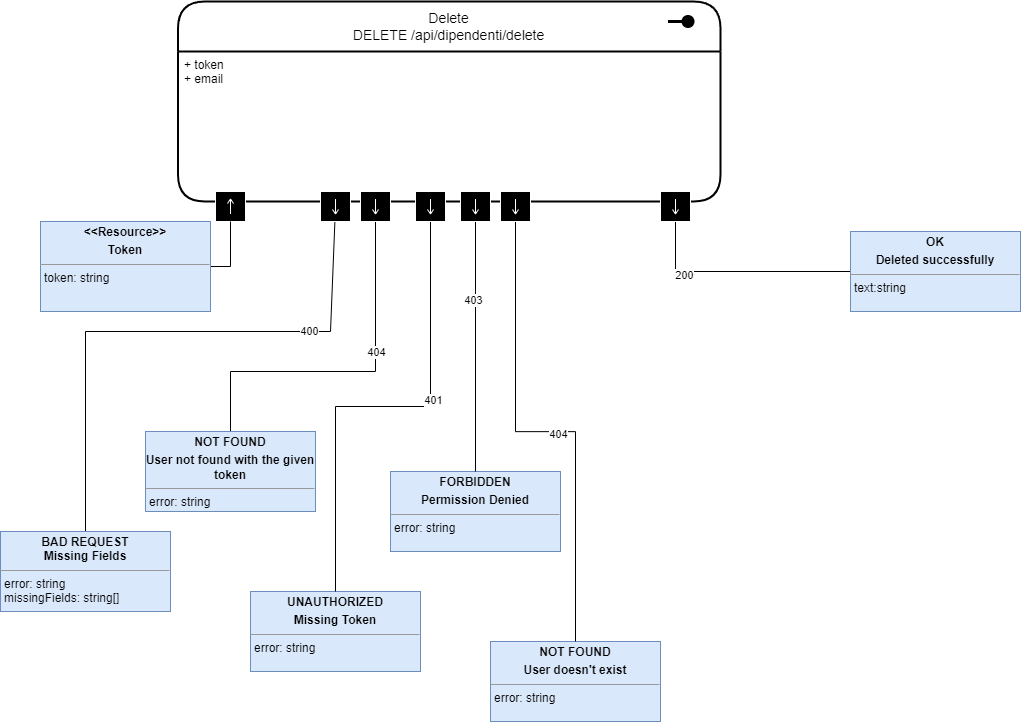

The diagram above was exported from draw.io. Its source (the exported page's mxGraphModel, read from the mxfile embedded in the PNG):
<mxGraphModel dx="1981" dy="607" grid="1" gridSize="10" guides="1" tooltips="1" connect="1" arrows="1" fold="1" page="1" pageScale="1" pageWidth="850" pageHeight="1100" math="0" shadow="0">
  <root>
    <mxCell id="0" />
    <mxCell id="1" parent="0" />
    <mxCell id="l5SOCGkV9htZ-qkYltsf-42" value="&lt;span style=&quot;background-color: initial;&quot;&gt;Delete&lt;br&gt;DELETE /api/dipendenti/delete&lt;/span&gt;" style="swimlane;childLayout=stackLayout;horizontal=1;startSize=50;horizontalStack=0;rounded=1;fontSize=14;fontStyle=0;strokeWidth=2;resizeParent=0;resizeLast=1;shadow=0;dashed=0;align=center;arcSize=18;whiteSpace=wrap;html=1;" vertex="1" parent="1">
      <mxGeometry x="-362.5" y="1200" width="542.5" height="200" as="geometry" />
    </mxCell>
    <mxCell id="l5SOCGkV9htZ-qkYltsf-43" value="" style="endArrow=none;html=1;rounded=0;align=center;verticalAlign=top;endFill=0;labelBackgroundColor=none;endSize=13;startArrow=oval;startFill=1;sourcePerimeterSpacing=10;targetPerimeterSpacing=16;startSize=10;strokeWidth=3;" edge="1" parent="l5SOCGkV9htZ-qkYltsf-42">
      <mxGeometry relative="1" as="geometry">
        <mxPoint x="510" y="20" as="sourcePoint" />
        <mxPoint x="490" y="20" as="targetPoint" />
      </mxGeometry>
    </mxCell>
    <mxCell id="l5SOCGkV9htZ-qkYltsf-44" value="+ token&lt;br&gt;+ email&lt;br&gt;" style="align=left;strokeColor=none;fillColor=none;spacingLeft=4;fontSize=12;verticalAlign=top;resizable=0;rotatable=0;part=1;html=1;" vertex="1" parent="l5SOCGkV9htZ-qkYltsf-42">
      <mxGeometry y="50" width="542.5" height="150" as="geometry" />
    </mxCell>
    <mxCell id="l5SOCGkV9htZ-qkYltsf-45" value="" style="shape=mxgraph.uml25.inputPin;html=1;points=[[0,0.5],[1,0.5]];strokeColor=#ffffff;fillColor=#000000;rotation=90;" vertex="1" parent="1">
      <mxGeometry x="-325" y="1390" width="30" height="30" as="geometry" />
    </mxCell>
    <mxCell id="l5SOCGkV9htZ-qkYltsf-46" style="edgeStyle=orthogonalEdgeStyle;rounded=0;orthogonalLoop=1;jettySize=auto;html=1;exitX=1;exitY=0.5;exitDx=0;exitDy=0;entryX=1;entryY=0.5;entryDx=0;entryDy=0;endArrow=none;endFill=0;" edge="1" parent="1" source="l5SOCGkV9htZ-qkYltsf-47" target="l5SOCGkV9htZ-qkYltsf-45">
      <mxGeometry relative="1" as="geometry" />
    </mxCell>
    <mxCell id="l5SOCGkV9htZ-qkYltsf-47" value="&lt;p style=&quot;margin:0px;margin-top:4px;text-align:center;&quot;&gt;&lt;b&gt;&amp;lt;&amp;lt;Resource&amp;gt;&amp;gt;&lt;/b&gt;&lt;/p&gt;&lt;p style=&quot;margin:0px;margin-top:4px;text-align:center;&quot;&gt;&lt;b&gt;Token&lt;/b&gt;&lt;/p&gt;&lt;hr size=&quot;1&quot;&gt;&lt;p style=&quot;margin:0px;margin-left:4px;&quot;&gt;token: string&lt;/p&gt;&lt;p style=&quot;margin:0px;margin-left:4px;&quot;&gt;&lt;/p&gt;&lt;p style=&quot;margin:0px;margin-left:4px;&quot;&gt;&lt;/p&gt;&lt;p style=&quot;margin:0px;margin-left:4px;&quot;&gt;&lt;/p&gt;&lt;p style=&quot;margin:0px;margin-left:4px;&quot;&gt;&lt;/p&gt;" style="verticalAlign=top;align=left;overflow=fill;fontSize=12;fontFamily=Helvetica;html=1;whiteSpace=wrap;fillColor=#dae8fc;strokeColor=#6c8ebf;" vertex="1" parent="1">
      <mxGeometry x="-500" y="1420" width="170" height="90" as="geometry" />
    </mxCell>
    <mxCell id="l5SOCGkV9htZ-qkYltsf-48" style="edgeStyle=orthogonalEdgeStyle;rounded=0;orthogonalLoop=1;jettySize=auto;html=1;entryX=0.5;entryY=0;entryDx=0;entryDy=0;endArrow=none;endFill=0;" edge="1" parent="1" source="l5SOCGkV9htZ-qkYltsf-50" target="l5SOCGkV9htZ-qkYltsf-51">
      <mxGeometry relative="1" as="geometry">
        <Array as="points">
          <mxPoint x="-210" y="1530" />
          <mxPoint x="-455" y="1530" />
        </Array>
      </mxGeometry>
    </mxCell>
    <mxCell id="l5SOCGkV9htZ-qkYltsf-49" value="400" style="edgeLabel;html=1;align=center;verticalAlign=middle;resizable=0;points=[];" vertex="1" connectable="0" parent="l5SOCGkV9htZ-qkYltsf-48">
      <mxGeometry x="-0.5249" y="-1" relative="1" as="geometry">
        <mxPoint as="offset" />
      </mxGeometry>
    </mxCell>
    <mxCell id="l5SOCGkV9htZ-qkYltsf-50" value="" style="shape=mxgraph.uml25.inputPin;html=1;points=[[0,0.5],[1,0.5]];strokeColor=#ffffff;fillColor=#000000;rotation=270;" vertex="1" parent="1">
      <mxGeometry x="-220" y="1390" width="30" height="30" as="geometry" />
    </mxCell>
    <mxCell id="l5SOCGkV9htZ-qkYltsf-51" value="&lt;p style=&quot;margin:0px;margin-top:4px;text-align:center;&quot;&gt;&lt;b&gt;BAD REQUEST&lt;br&gt;Missing Fields&lt;/b&gt;&lt;/p&gt;&lt;hr size=&quot;1&quot;&gt;&lt;p style=&quot;margin:0px;margin-left:4px;&quot;&gt;error: string&lt;/p&gt;&lt;p style=&quot;margin:0px;margin-left:4px;&quot;&gt;missingFields: string[]&lt;/p&gt;&lt;p style=&quot;margin:0px;margin-left:4px;&quot;&gt;&lt;/p&gt;&lt;p style=&quot;margin:0px;margin-left:4px;&quot;&gt;&lt;/p&gt;&lt;p style=&quot;margin:0px;margin-left:4px;&quot;&gt;&lt;/p&gt;&lt;p style=&quot;margin:0px;margin-left:4px;&quot;&gt;&lt;/p&gt;" style="verticalAlign=top;align=left;overflow=fill;fontSize=12;fontFamily=Helvetica;html=1;whiteSpace=wrap;fillColor=#dae8fc;strokeColor=#6c8ebf;" vertex="1" parent="1">
      <mxGeometry x="-540" y="1730" width="170" height="80" as="geometry" />
    </mxCell>
    <mxCell id="l5SOCGkV9htZ-qkYltsf-52" style="edgeStyle=orthogonalEdgeStyle;rounded=0;orthogonalLoop=1;jettySize=auto;html=1;entryX=0;entryY=0.5;entryDx=0;entryDy=0;endArrow=none;endFill=0;" edge="1" parent="1" source="l5SOCGkV9htZ-qkYltsf-54" target="l5SOCGkV9htZ-qkYltsf-55">
      <mxGeometry relative="1" as="geometry">
        <Array as="points">
          <mxPoint x="135" y="1470" />
        </Array>
      </mxGeometry>
    </mxCell>
    <mxCell id="l5SOCGkV9htZ-qkYltsf-53" value="200" style="edgeLabel;html=1;align=center;verticalAlign=middle;resizable=0;points=[];" vertex="1" connectable="0" parent="l5SOCGkV9htZ-qkYltsf-52">
      <mxGeometry x="-0.4743" y="-3" relative="1" as="geometry">
        <mxPoint as="offset" />
      </mxGeometry>
    </mxCell>
    <mxCell id="l5SOCGkV9htZ-qkYltsf-54" value="" style="shape=mxgraph.uml25.inputPin;html=1;points=[[0,0.5],[1,0.5]];strokeColor=#ffffff;fillColor=#000000;rotation=270;" vertex="1" parent="1">
      <mxGeometry x="120" y="1390" width="30" height="30" as="geometry" />
    </mxCell>
    <mxCell id="l5SOCGkV9htZ-qkYltsf-55" value="&lt;p style=&quot;margin:0px;margin-top:4px;text-align:center;&quot;&gt;&lt;b&gt;OK&lt;/b&gt;&lt;/p&gt;&lt;p style=&quot;margin:0px;margin-top:4px;text-align:center;&quot;&gt;&lt;b&gt;Deleted successfully&lt;/b&gt;&lt;/p&gt;&lt;hr size=&quot;1&quot;&gt;&lt;p style=&quot;margin:0px;margin-left:4px;&quot;&gt;text:string&lt;/p&gt;&lt;p style=&quot;margin:0px;margin-left:4px;&quot;&gt;&lt;br&gt;&lt;/p&gt;&lt;p style=&quot;margin:0px;margin-left:4px;&quot;&gt;&lt;/p&gt;&lt;p style=&quot;margin:0px;margin-left:4px;&quot;&gt;&lt;/p&gt;&lt;p style=&quot;margin:0px;margin-left:4px;&quot;&gt;&lt;/p&gt;&lt;p style=&quot;margin:0px;margin-left:4px;&quot;&gt;&lt;/p&gt;" style="verticalAlign=top;align=left;overflow=fill;fontSize=12;fontFamily=Helvetica;html=1;whiteSpace=wrap;fillColor=#dae8fc;strokeColor=#6c8ebf;" vertex="1" parent="1">
      <mxGeometry x="310" y="1430" width="170" height="80" as="geometry" />
    </mxCell>
    <mxCell id="l5SOCGkV9htZ-qkYltsf-56" value="&lt;p style=&quot;margin:0px;margin-top:4px;text-align:center;&quot;&gt;&lt;b&gt;UNAUTHORIZED&lt;/b&gt;&lt;/p&gt;&lt;p style=&quot;margin:0px;margin-top:4px;text-align:center;&quot;&gt;&lt;b&gt;Missing Token&lt;/b&gt;&lt;/p&gt;&lt;hr size=&quot;1&quot;&gt;&lt;p style=&quot;margin:0px;margin-left:4px;&quot;&gt;error: string&lt;/p&gt;&lt;p style=&quot;margin:0px;margin-left:4px;&quot;&gt;&lt;br&gt;&lt;/p&gt;&lt;p style=&quot;margin:0px;margin-left:4px;&quot;&gt;&lt;/p&gt;&lt;p style=&quot;margin:0px;margin-left:4px;&quot;&gt;&lt;/p&gt;&lt;p style=&quot;margin:0px;margin-left:4px;&quot;&gt;&lt;/p&gt;&lt;p style=&quot;margin:0px;margin-left:4px;&quot;&gt;&lt;/p&gt;" style="verticalAlign=top;align=left;overflow=fill;fontSize=12;fontFamily=Helvetica;html=1;whiteSpace=wrap;fillColor=#dae8fc;strokeColor=#6c8ebf;" vertex="1" parent="1">
      <mxGeometry x="-290" y="1790" width="170" height="80" as="geometry" />
    </mxCell>
    <mxCell id="l5SOCGkV9htZ-qkYltsf-57" style="edgeStyle=orthogonalEdgeStyle;rounded=0;orthogonalLoop=1;jettySize=auto;html=1;exitX=0;exitY=0.5;exitDx=0;exitDy=0;entryX=0.5;entryY=0;entryDx=0;entryDy=0;endArrow=none;endFill=0;" edge="1" parent="1" source="l5SOCGkV9htZ-qkYltsf-59" target="l5SOCGkV9htZ-qkYltsf-56">
      <mxGeometry relative="1" as="geometry" />
    </mxCell>
    <mxCell id="l5SOCGkV9htZ-qkYltsf-58" value="401" style="edgeLabel;html=1;align=center;verticalAlign=middle;resizable=0;points=[];" vertex="1" connectable="0" parent="l5SOCGkV9htZ-qkYltsf-57">
      <mxGeometry x="-0.2324" y="2" relative="1" as="geometry">
        <mxPoint as="offset" />
      </mxGeometry>
    </mxCell>
    <mxCell id="l5SOCGkV9htZ-qkYltsf-59" value="" style="shape=mxgraph.uml25.inputPin;html=1;points=[[0,0.5],[1,0.5]];strokeColor=#ffffff;fillColor=#000000;rotation=270;" vertex="1" parent="1">
      <mxGeometry x="-125" y="1390" width="30" height="30" as="geometry" />
    </mxCell>
    <mxCell id="l5SOCGkV9htZ-qkYltsf-60" value="&lt;p style=&quot;margin:0px;margin-top:4px;text-align:center;&quot;&gt;&lt;b&gt;FORBIDDEN&lt;/b&gt;&lt;/p&gt;&lt;p style=&quot;margin:0px;margin-top:4px;text-align:center;&quot;&gt;&lt;b&gt;Permission Denied&lt;/b&gt;&lt;/p&gt;&lt;hr size=&quot;1&quot;&gt;&lt;p style=&quot;margin:0px;margin-left:4px;&quot;&gt;error: string&lt;/p&gt;&lt;p style=&quot;margin:0px;margin-left:4px;&quot;&gt;&lt;br&gt;&lt;/p&gt;&lt;p style=&quot;margin:0px;margin-left:4px;&quot;&gt;&lt;/p&gt;&lt;p style=&quot;margin:0px;margin-left:4px;&quot;&gt;&lt;/p&gt;&lt;p style=&quot;margin:0px;margin-left:4px;&quot;&gt;&lt;/p&gt;&lt;p style=&quot;margin:0px;margin-left:4px;&quot;&gt;&lt;/p&gt;" style="verticalAlign=top;align=left;overflow=fill;fontSize=12;fontFamily=Helvetica;html=1;whiteSpace=wrap;fillColor=#dae8fc;strokeColor=#6c8ebf;" vertex="1" parent="1">
      <mxGeometry x="-150" y="1670" width="170" height="80" as="geometry" />
    </mxCell>
    <mxCell id="l5SOCGkV9htZ-qkYltsf-61" style="edgeStyle=elbowEdgeStyle;rounded=0;orthogonalLoop=1;jettySize=auto;html=1;entryX=0.5;entryY=0;entryDx=0;entryDy=0;endArrow=none;endFill=0;elbow=vertical;" edge="1" parent="1" source="l5SOCGkV9htZ-qkYltsf-63" target="l5SOCGkV9htZ-qkYltsf-60">
      <mxGeometry relative="1" as="geometry" />
    </mxCell>
    <mxCell id="l5SOCGkV9htZ-qkYltsf-62" value="403" style="edgeLabel;html=1;align=center;verticalAlign=middle;resizable=0;points=[];" vertex="1" connectable="0" parent="l5SOCGkV9htZ-qkYltsf-61">
      <mxGeometry x="-0.3747" y="-3" relative="1" as="geometry">
        <mxPoint as="offset" />
      </mxGeometry>
    </mxCell>
    <mxCell id="l5SOCGkV9htZ-qkYltsf-63" value="" style="shape=mxgraph.uml25.inputPin;html=1;points=[[0,0.5],[1,0.5]];strokeColor=#ffffff;fillColor=#000000;rotation=270;" vertex="1" parent="1">
      <mxGeometry x="-80" y="1390" width="30" height="30" as="geometry" />
    </mxCell>
    <mxCell id="l5SOCGkV9htZ-qkYltsf-64" value="&lt;p style=&quot;margin:0px;margin-top:4px;text-align:center;&quot;&gt;&lt;b&gt;NOT FOUND&lt;/b&gt;&lt;/p&gt;&lt;p style=&quot;margin:0px;margin-top:4px;text-align:center;&quot;&gt;&lt;b&gt;User doesn't exist&lt;/b&gt;&lt;/p&gt;&lt;hr size=&quot;1&quot;&gt;&lt;p style=&quot;margin:0px;margin-left:4px;&quot;&gt;error: string&lt;/p&gt;&lt;p style=&quot;margin:0px;margin-left:4px;&quot;&gt;&lt;br&gt;&lt;/p&gt;&lt;p style=&quot;margin:0px;margin-left:4px;&quot;&gt;&lt;/p&gt;&lt;p style=&quot;margin:0px;margin-left:4px;&quot;&gt;&lt;/p&gt;&lt;p style=&quot;margin:0px;margin-left:4px;&quot;&gt;&lt;/p&gt;&lt;p style=&quot;margin:0px;margin-left:4px;&quot;&gt;&lt;/p&gt;" style="verticalAlign=top;align=left;overflow=fill;fontSize=12;fontFamily=Helvetica;html=1;whiteSpace=wrap;fillColor=#dae8fc;strokeColor=#6c8ebf;" vertex="1" parent="1">
      <mxGeometry x="-50" y="1840" width="170" height="80" as="geometry" />
    </mxCell>
    <mxCell id="l5SOCGkV9htZ-qkYltsf-65" style="edgeStyle=elbowEdgeStyle;rounded=0;orthogonalLoop=1;jettySize=auto;html=1;entryX=0.5;entryY=0;entryDx=0;entryDy=0;elbow=vertical;endArrow=none;endFill=0;" edge="1" parent="1" source="l5SOCGkV9htZ-qkYltsf-67" target="l5SOCGkV9htZ-qkYltsf-64">
      <mxGeometry relative="1" as="geometry" />
    </mxCell>
    <mxCell id="l5SOCGkV9htZ-qkYltsf-66" value="404" style="edgeLabel;html=1;align=center;verticalAlign=middle;resizable=0;points=[];" vertex="1" connectable="0" parent="l5SOCGkV9htZ-qkYltsf-65">
      <mxGeometry x="0.0537" y="-2" relative="1" as="geometry">
        <mxPoint as="offset" />
      </mxGeometry>
    </mxCell>
    <mxCell id="l5SOCGkV9htZ-qkYltsf-67" value="" style="shape=mxgraph.uml25.inputPin;html=1;points=[[0,0.5],[1,0.5]];strokeColor=#ffffff;fillColor=#000000;rotation=270;" vertex="1" parent="1">
      <mxGeometry x="-40" y="1390" width="30" height="30" as="geometry" />
    </mxCell>
    <mxCell id="l5SOCGkV9htZ-qkYltsf-68" style="edgeStyle=orthogonalEdgeStyle;rounded=0;orthogonalLoop=1;jettySize=auto;html=1;entryX=0;entryY=0.5;entryDx=0;entryDy=0;endArrow=none;endFill=0;" edge="1" parent="1" source="l5SOCGkV9htZ-qkYltsf-70" target="l5SOCGkV9htZ-qkYltsf-71">
      <mxGeometry relative="1" as="geometry">
        <mxPoint x="-160" y="1420" as="targetPoint" />
        <Array as="points">
          <mxPoint x="-310" y="1570" />
          <mxPoint x="-165" y="1570" />
        </Array>
      </mxGeometry>
    </mxCell>
    <mxCell id="l5SOCGkV9htZ-qkYltsf-69" value="404" style="edgeLabel;html=1;align=center;verticalAlign=middle;resizable=0;points=[];" vertex="1" connectable="0" parent="l5SOCGkV9htZ-qkYltsf-68">
      <mxGeometry x="0.2676" relative="1" as="geometry">
        <mxPoint as="offset" />
      </mxGeometry>
    </mxCell>
    <mxCell id="l5SOCGkV9htZ-qkYltsf-70" value="&lt;p style=&quot;margin:0px;margin-top:4px;text-align:center;&quot;&gt;&lt;b&gt;NOT FOUND&lt;/b&gt;&lt;/p&gt;&lt;p style=&quot;margin:0px;margin-top:4px;text-align:center;&quot;&gt;&lt;b&gt;User not found with the given token&lt;/b&gt;&lt;/p&gt;&lt;hr size=&quot;1&quot;&gt;&lt;p style=&quot;margin:0px;margin-left:4px;&quot;&gt;error: string&lt;/p&gt;&lt;p style=&quot;margin:0px;margin-left:4px;&quot;&gt;missingFields: string[]&lt;/p&gt;&lt;p style=&quot;margin:0px;margin-left:4px;&quot;&gt;&lt;/p&gt;&lt;p style=&quot;margin:0px;margin-left:4px;&quot;&gt;&lt;/p&gt;&lt;p style=&quot;margin:0px;margin-left:4px;&quot;&gt;&lt;/p&gt;&lt;p style=&quot;margin:0px;margin-left:4px;&quot;&gt;&lt;/p&gt;" style="verticalAlign=top;align=left;overflow=fill;fontSize=12;fontFamily=Helvetica;html=1;whiteSpace=wrap;fillColor=#dae8fc;strokeColor=#6c8ebf;" vertex="1" parent="1">
      <mxGeometry x="-395" y="1630" width="170" height="80" as="geometry" />
    </mxCell>
    <mxCell id="l5SOCGkV9htZ-qkYltsf-71" value="" style="shape=mxgraph.uml25.inputPin;html=1;points=[[0,0.5],[1,0.5]];strokeColor=#ffffff;fillColor=#000000;rotation=270;" vertex="1" parent="1">
      <mxGeometry x="-180" y="1390" width="30" height="30" as="geometry" />
    </mxCell>
  </root>
</mxGraphModel>